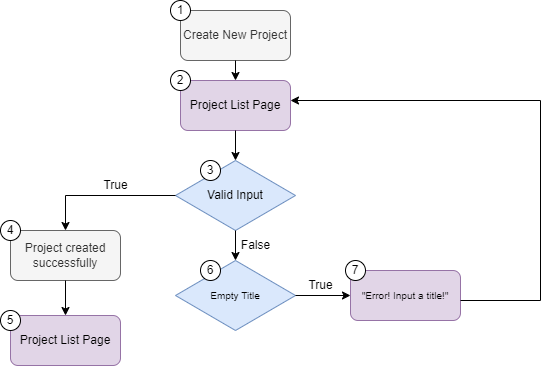

The diagram above was exported from draw.io. Its source (the exported page's mxGraphModel, read from the mxfile embedded in the PNG):
<mxGraphModel dx="3725" dy="2248" grid="1" gridSize="10" guides="1" tooltips="1" connect="1" arrows="1" fold="1" page="1" pageScale="1" pageWidth="850" pageHeight="1100" math="0" shadow="0">
  <root>
    <mxCell id="0" />
    <mxCell id="1" parent="0" />
    <mxCell id="2" value="Create New Project" style="rounded=1;whiteSpace=wrap;html=1;fillColor=#f5f5f5;fontColor=#333333;strokeColor=#666666;" vertex="1" parent="1">
      <mxGeometry x="1910" y="-830" width="110" height="50" as="geometry" />
    </mxCell>
    <mxCell id="3" value="Project List Page" style="rounded=1;whiteSpace=wrap;html=1;fillColor=#e1d5e7;strokeColor=#9673a6;" vertex="1" parent="1">
      <mxGeometry x="1910" y="-760" width="110" height="50" as="geometry" />
    </mxCell>
    <mxCell id="4" value="Valid Input" style="rhombus;whiteSpace=wrap;html=1;fillColor=#dae8fc;strokeColor=#6c8ebf;" vertex="1" parent="1">
      <mxGeometry x="1905" y="-680" width="120" height="70" as="geometry" />
    </mxCell>
    <mxCell id="5" value="&lt;font style=&quot;font-size: 10px;&quot;&gt;Empty Title&lt;/font&gt;" style="rhombus;whiteSpace=wrap;html=1;fillColor=#dae8fc;strokeColor=#6c8ebf;" vertex="1" parent="1">
      <mxGeometry x="1905" y="-580" width="120" height="70" as="geometry" />
    </mxCell>
    <mxCell id="6" value="Project created successfully" style="rounded=1;whiteSpace=wrap;html=1;fillColor=#f5f5f5;fontColor=#333333;strokeColor=#666666;" vertex="1" parent="1">
      <mxGeometry x="1740" y="-610" width="110" height="50" as="geometry" />
    </mxCell>
    <mxCell id="7" value="Project List Page" style="rounded=1;whiteSpace=wrap;html=1;fillColor=#e1d5e7;strokeColor=#9673a6;" vertex="1" parent="1">
      <mxGeometry x="1740" y="-525" width="110" height="50" as="geometry" />
    </mxCell>
    <mxCell id="8" value="&lt;span style=&quot;font-size: 10px;&quot;&gt;&quot;Error! Input a title!&quot;&lt;/span&gt;" style="rounded=1;whiteSpace=wrap;html=1;fillColor=#e1d5e7;strokeColor=#9673a6;" vertex="1" parent="1">
      <mxGeometry x="2080" y="-570" width="110" height="50" as="geometry" />
    </mxCell>
    <mxCell id="9" value="" style="endArrow=classic;html=1;rounded=0;exitX=0.5;exitY=1;exitDx=0;exitDy=0;entryX=0.5;entryY=0;entryDx=0;entryDy=0;" edge="1" source="4" target="5" parent="1">
      <mxGeometry width="50" height="50" relative="1" as="geometry">
        <mxPoint x="1970" y="-360" as="sourcePoint" />
        <mxPoint x="2020" y="-410" as="targetPoint" />
      </mxGeometry>
    </mxCell>
    <mxCell id="10" value="" style="endArrow=classic;html=1;rounded=0;exitX=0;exitY=0.5;exitDx=0;exitDy=0;entryX=0.5;entryY=0;entryDx=0;entryDy=0;edgeStyle=orthogonalEdgeStyle;" edge="1" source="4" target="6" parent="1">
      <mxGeometry width="50" height="50" relative="1" as="geometry">
        <mxPoint x="1970" y="-360" as="sourcePoint" />
        <mxPoint x="2020" y="-410" as="targetPoint" />
      </mxGeometry>
    </mxCell>
    <mxCell id="11" value="" style="endArrow=classic;html=1;rounded=0;exitX=0.5;exitY=1;exitDx=0;exitDy=0;entryX=0.5;entryY=0;entryDx=0;entryDy=0;" edge="1" source="6" target="7" parent="1">
      <mxGeometry width="50" height="50" relative="1" as="geometry">
        <mxPoint x="1920" y="-380" as="sourcePoint" />
        <mxPoint x="1970" y="-430" as="targetPoint" />
      </mxGeometry>
    </mxCell>
    <mxCell id="12" value="" style="endArrow=classic;html=1;rounded=0;exitX=0.5;exitY=1;exitDx=0;exitDy=0;entryX=0.5;entryY=0;entryDx=0;entryDy=0;" edge="1" source="2" target="3" parent="1">
      <mxGeometry width="50" height="50" relative="1" as="geometry">
        <mxPoint x="1920" y="-500" as="sourcePoint" />
        <mxPoint x="1970" y="-550" as="targetPoint" />
      </mxGeometry>
    </mxCell>
    <mxCell id="13" value="" style="endArrow=classic;html=1;rounded=0;exitX=0.5;exitY=1;exitDx=0;exitDy=0;" edge="1" source="3" parent="1">
      <mxGeometry width="50" height="50" relative="1" as="geometry">
        <mxPoint x="1920" y="-500" as="sourcePoint" />
        <mxPoint x="1965" y="-680" as="targetPoint" />
      </mxGeometry>
    </mxCell>
    <mxCell id="14" value="" style="endArrow=classic;html=1;rounded=0;exitX=1;exitY=0.5;exitDx=0;exitDy=0;entryX=0;entryY=0.5;entryDx=0;entryDy=0;" edge="1" source="5" target="8" parent="1">
      <mxGeometry width="50" height="50" relative="1" as="geometry">
        <mxPoint x="1920" y="-380" as="sourcePoint" />
        <mxPoint x="1970" y="-430" as="targetPoint" />
      </mxGeometry>
    </mxCell>
    <mxCell id="15" value="" style="endArrow=none;html=1;rounded=0;" edge="1" parent="1">
      <mxGeometry width="50" height="50" relative="1" as="geometry">
        <mxPoint x="2270" y="-540" as="sourcePoint" />
        <mxPoint x="2270" y="-740" as="targetPoint" />
      </mxGeometry>
    </mxCell>
    <mxCell id="16" value="" style="endArrow=none;html=1;rounded=0;" edge="1" parent="1">
      <mxGeometry width="50" height="50" relative="1" as="geometry">
        <mxPoint x="2190" y="-540" as="sourcePoint" />
        <mxPoint x="2270" y="-540" as="targetPoint" />
      </mxGeometry>
    </mxCell>
    <mxCell id="17" value="" style="endArrow=classic;html=1;rounded=0;" edge="1" parent="1">
      <mxGeometry width="50" height="50" relative="1" as="geometry">
        <mxPoint x="2270" y="-740" as="sourcePoint" />
        <mxPoint x="2020" y="-740" as="targetPoint" />
      </mxGeometry>
    </mxCell>
    <mxCell id="18" value="True" style="text;html=1;align=center;verticalAlign=middle;resizable=0;points=[];autosize=1;strokeColor=none;fillColor=none;" vertex="1" parent="1">
      <mxGeometry x="2025" y="-570" width="50" height="30" as="geometry" />
    </mxCell>
    <mxCell id="19" value="True" style="text;html=1;align=center;verticalAlign=middle;resizable=0;points=[];autosize=1;strokeColor=none;fillColor=none;" vertex="1" parent="1">
      <mxGeometry x="1820" y="-670" width="50" height="30" as="geometry" />
    </mxCell>
    <mxCell id="20" value="False" style="text;html=1;align=center;verticalAlign=middle;resizable=0;points=[];autosize=1;strokeColor=none;fillColor=none;" vertex="1" parent="1">
      <mxGeometry x="1960" y="-610" width="50" height="30" as="geometry" />
    </mxCell>
    <mxCell id="21" value="1" style="ellipse;whiteSpace=wrap;html=1;aspect=fixed;" vertex="1" parent="1">
      <mxGeometry x="1900" y="-840" width="20" height="20" as="geometry" />
    </mxCell>
    <mxCell id="22" value="2" style="ellipse;whiteSpace=wrap;html=1;aspect=fixed;" vertex="1" parent="1">
      <mxGeometry x="1900" y="-770" width="20" height="20" as="geometry" />
    </mxCell>
    <mxCell id="23" value="4" style="ellipse;whiteSpace=wrap;html=1;aspect=fixed;" vertex="1" parent="1">
      <mxGeometry x="1730" y="-620" width="20" height="20" as="geometry" />
    </mxCell>
    <mxCell id="24" value="3" style="ellipse;whiteSpace=wrap;html=1;aspect=fixed;" vertex="1" parent="1">
      <mxGeometry x="1930" y="-680" width="20" height="20" as="geometry" />
    </mxCell>
    <mxCell id="25" value="5" style="ellipse;whiteSpace=wrap;html=1;aspect=fixed;" vertex="1" parent="1">
      <mxGeometry x="1730" y="-530" width="20" height="20" as="geometry" />
    </mxCell>
    <mxCell id="26" value="6" style="ellipse;whiteSpace=wrap;html=1;aspect=fixed;" vertex="1" parent="1">
      <mxGeometry x="1930" y="-580" width="20" height="20" as="geometry" />
    </mxCell>
    <mxCell id="27" value="7" style="ellipse;whiteSpace=wrap;html=1;aspect=fixed;" vertex="1" parent="1">
      <mxGeometry x="2075" y="-580" width="20" height="20" as="geometry" />
    </mxCell>
  </root>
</mxGraphModel>